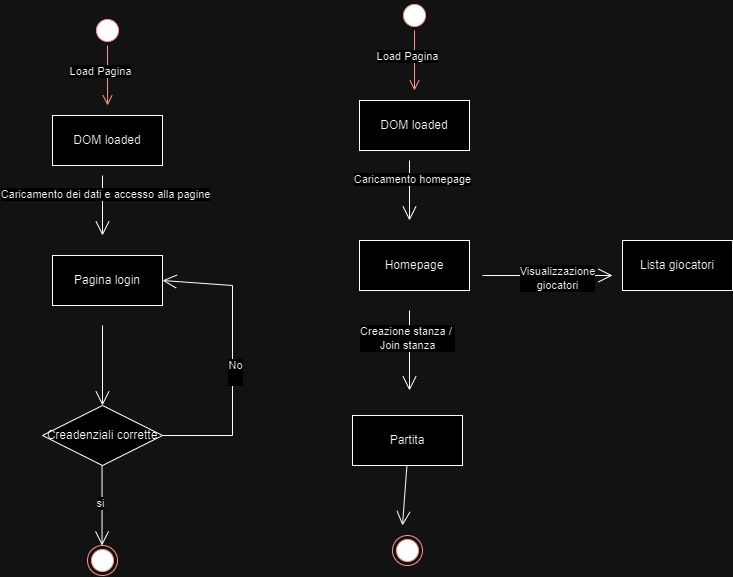

The diagram above was exported from draw.io. Its source (the exported page's mxGraphModel, read from the mxfile embedded in the PNG):
<mxGraphModel dx="874" dy="851" grid="1" gridSize="10" guides="1" tooltips="1" connect="1" arrows="1" fold="1" page="1" pageScale="1" pageWidth="827" pageHeight="1169" math="0" shadow="0">
  <root>
    <mxCell id="0" />
    <mxCell id="1" parent="0" />
    <mxCell id="z0_lB8GhtifIfHxTaBGQ-68" value="" style="ellipse;html=1;shape=startState;fillColor=#000000;strokeColor=#ff0000;" vertex="1" parent="1">
      <mxGeometry x="380" y="510" width="30" height="30" as="geometry" />
    </mxCell>
    <mxCell id="z0_lB8GhtifIfHxTaBGQ-69" value="" style="edgeStyle=orthogonalEdgeStyle;html=1;verticalAlign=bottom;endArrow=open;endSize=8;strokeColor=#ff0000;rounded=0;" edge="1" source="z0_lB8GhtifIfHxTaBGQ-68" parent="1">
      <mxGeometry relative="1" as="geometry">
        <mxPoint x="395" y="600" as="targetPoint" />
      </mxGeometry>
    </mxCell>
    <mxCell id="z0_lB8GhtifIfHxTaBGQ-70" value="Load Pagina" style="edgeLabel;html=1;align=center;verticalAlign=middle;resizable=0;points=[];" vertex="1" connectable="0" parent="z0_lB8GhtifIfHxTaBGQ-69">
      <mxGeometry x="-0.0241" y="-4" relative="1" as="geometry">
        <mxPoint x="-4" y="-4" as="offset" />
      </mxGeometry>
    </mxCell>
    <mxCell id="z0_lB8GhtifIfHxTaBGQ-71" value="DOM loaded" style="html=1;whiteSpace=wrap;" vertex="1" parent="1">
      <mxGeometry x="340" y="610" width="110" height="50" as="geometry" />
    </mxCell>
    <mxCell id="z0_lB8GhtifIfHxTaBGQ-72" value="" style="endArrow=open;endFill=1;endSize=12;html=1;rounded=0;" edge="1" parent="1">
      <mxGeometry width="160" relative="1" as="geometry">
        <mxPoint x="390" y="670" as="sourcePoint" />
        <mxPoint x="390" y="730" as="targetPoint" />
      </mxGeometry>
    </mxCell>
    <mxCell id="z0_lB8GhtifIfHxTaBGQ-73" value="Caricamento dei dati e accesso alla pagine" style="edgeLabel;html=1;align=center;verticalAlign=middle;resizable=0;points=[];" vertex="1" connectable="0" parent="z0_lB8GhtifIfHxTaBGQ-72">
      <mxGeometry x="-0.3727" y="2" relative="1" as="geometry">
        <mxPoint as="offset" />
      </mxGeometry>
    </mxCell>
    <mxCell id="z0_lB8GhtifIfHxTaBGQ-74" value="Pagina login" style="html=1;whiteSpace=wrap;" vertex="1" parent="1">
      <mxGeometry x="340" y="750" width="110" height="50" as="geometry" />
    </mxCell>
    <mxCell id="z0_lB8GhtifIfHxTaBGQ-75" value="" style="endArrow=open;endFill=1;endSize=12;html=1;rounded=0;" edge="1" parent="1" target="z0_lB8GhtifIfHxTaBGQ-76">
      <mxGeometry width="160" relative="1" as="geometry">
        <mxPoint x="390" y="820" as="sourcePoint" />
        <mxPoint x="390" y="900" as="targetPoint" />
      </mxGeometry>
    </mxCell>
    <mxCell id="z0_lB8GhtifIfHxTaBGQ-76" value="Creadenziali corrette" style="shape=rhombus;perimeter=rhombusPerimeter;whiteSpace=wrap;html=1;align=center;" vertex="1" parent="1">
      <mxGeometry x="330" y="900" width="120" height="60" as="geometry" />
    </mxCell>
    <mxCell id="z0_lB8GhtifIfHxTaBGQ-77" value="" style="ellipse;html=1;shape=endState;fillColor=#000000;strokeColor=#ff0000;" vertex="1" parent="1">
      <mxGeometry x="375" y="1040" width="30" height="30" as="geometry" />
    </mxCell>
    <mxCell id="z0_lB8GhtifIfHxTaBGQ-78" value="" style="endArrow=open;endFill=1;endSize=12;html=1;rounded=0;" edge="1" parent="1">
      <mxGeometry width="160" relative="1" as="geometry">
        <mxPoint x="389.55" y="960" as="sourcePoint" />
        <mxPoint x="389.55" y="1040" as="targetPoint" />
      </mxGeometry>
    </mxCell>
    <mxCell id="z0_lB8GhtifIfHxTaBGQ-79" value="si" style="edgeLabel;html=1;align=center;verticalAlign=middle;resizable=0;points=[];" vertex="1" connectable="0" parent="z0_lB8GhtifIfHxTaBGQ-78">
      <mxGeometry x="-0.075" y="-2" relative="1" as="geometry">
        <mxPoint as="offset" />
      </mxGeometry>
    </mxCell>
    <mxCell id="z0_lB8GhtifIfHxTaBGQ-80" value="" style="endArrow=open;endFill=1;endSize=12;html=1;rounded=0;exitX=1;exitY=0.5;exitDx=0;exitDy=0;entryX=1;entryY=0.5;entryDx=0;entryDy=0;" edge="1" parent="1" source="z0_lB8GhtifIfHxTaBGQ-76" target="z0_lB8GhtifIfHxTaBGQ-74">
      <mxGeometry width="160" relative="1" as="geometry">
        <mxPoint x="399.55" y="970" as="sourcePoint" />
        <mxPoint x="530" y="930" as="targetPoint" />
        <Array as="points">
          <mxPoint x="520" y="930" />
          <mxPoint x="520" y="780" />
        </Array>
      </mxGeometry>
    </mxCell>
    <mxCell id="z0_lB8GhtifIfHxTaBGQ-81" value="No&lt;div&gt;&lt;br&gt;&lt;/div&gt;" style="edgeLabel;html=1;align=center;verticalAlign=middle;resizable=0;points=[];" vertex="1" connectable="0" parent="z0_lB8GhtifIfHxTaBGQ-80">
      <mxGeometry x="-0.075" y="-2" relative="1" as="geometry">
        <mxPoint as="offset" />
      </mxGeometry>
    </mxCell>
    <mxCell id="z0_lB8GhtifIfHxTaBGQ-82" value="" style="ellipse;html=1;shape=startState;fillColor=#000000;strokeColor=#ff0000;" vertex="1" parent="1">
      <mxGeometry x="687" y="495" width="30" height="30" as="geometry" />
    </mxCell>
    <mxCell id="z0_lB8GhtifIfHxTaBGQ-83" value="" style="edgeStyle=orthogonalEdgeStyle;html=1;verticalAlign=bottom;endArrow=open;endSize=8;strokeColor=#ff0000;rounded=0;" edge="1" parent="1" source="z0_lB8GhtifIfHxTaBGQ-82">
      <mxGeometry relative="1" as="geometry">
        <mxPoint x="702" y="585" as="targetPoint" />
      </mxGeometry>
    </mxCell>
    <mxCell id="z0_lB8GhtifIfHxTaBGQ-84" value="Load Pagina" style="edgeLabel;html=1;align=center;verticalAlign=middle;resizable=0;points=[];" vertex="1" connectable="0" parent="z0_lB8GhtifIfHxTaBGQ-83">
      <mxGeometry x="-0.0241" y="-4" relative="1" as="geometry">
        <mxPoint x="-4" y="-4" as="offset" />
      </mxGeometry>
    </mxCell>
    <mxCell id="z0_lB8GhtifIfHxTaBGQ-85" value="DOM loaded" style="html=1;whiteSpace=wrap;" vertex="1" parent="1">
      <mxGeometry x="647" y="595" width="110" height="50" as="geometry" />
    </mxCell>
    <mxCell id="z0_lB8GhtifIfHxTaBGQ-86" value="" style="endArrow=open;endFill=1;endSize=12;html=1;rounded=0;" edge="1" parent="1">
      <mxGeometry width="160" relative="1" as="geometry">
        <mxPoint x="697" y="655" as="sourcePoint" />
        <mxPoint x="697" y="715" as="targetPoint" />
      </mxGeometry>
    </mxCell>
    <mxCell id="z0_lB8GhtifIfHxTaBGQ-87" value="Caricamento homepage" style="edgeLabel;html=1;align=center;verticalAlign=middle;resizable=0;points=[];" vertex="1" connectable="0" parent="z0_lB8GhtifIfHxTaBGQ-86">
      <mxGeometry x="-0.3727" y="2" relative="1" as="geometry">
        <mxPoint as="offset" />
      </mxGeometry>
    </mxCell>
    <mxCell id="z0_lB8GhtifIfHxTaBGQ-88" value="Homepage" style="html=1;whiteSpace=wrap;" vertex="1" parent="1">
      <mxGeometry x="647" y="735" width="110" height="50" as="geometry" />
    </mxCell>
    <mxCell id="z0_lB8GhtifIfHxTaBGQ-89" value="" style="endArrow=open;endFill=1;endSize=12;html=1;rounded=0;" edge="1" parent="1">
      <mxGeometry width="160" relative="1" as="geometry">
        <mxPoint x="697" y="805" as="sourcePoint" />
        <mxPoint x="697" y="885" as="targetPoint" />
      </mxGeometry>
    </mxCell>
    <mxCell id="z0_lB8GhtifIfHxTaBGQ-100" value="Creazione stanza /&amp;nbsp;&lt;div&gt;Join stanza&lt;/div&gt;" style="edgeLabel;html=1;align=center;verticalAlign=middle;resizable=0;points=[];" vertex="1" connectable="0" parent="z0_lB8GhtifIfHxTaBGQ-89">
      <mxGeometry x="-0.325" y="-3" relative="1" as="geometry">
        <mxPoint as="offset" />
      </mxGeometry>
    </mxCell>
    <mxCell id="z0_lB8GhtifIfHxTaBGQ-97" value="Partita" style="html=1;whiteSpace=wrap;" vertex="1" parent="1">
      <mxGeometry x="640" y="910" width="110" height="50" as="geometry" />
    </mxCell>
    <mxCell id="z0_lB8GhtifIfHxTaBGQ-98" value="" style="ellipse;html=1;shape=endState;fillColor=#000000;strokeColor=#ff0000;" vertex="1" parent="1">
      <mxGeometry x="680" y="1030" width="30" height="30" as="geometry" />
    </mxCell>
    <mxCell id="z0_lB8GhtifIfHxTaBGQ-99" value="" style="endArrow=open;endFill=1;endSize=12;html=1;rounded=0;" edge="1" parent="1">
      <mxGeometry width="160" relative="1" as="geometry">
        <mxPoint x="694.41" y="960" as="sourcePoint" />
        <mxPoint x="690" y="1020" as="targetPoint" />
      </mxGeometry>
    </mxCell>
    <mxCell id="z0_lB8GhtifIfHxTaBGQ-101" value="Lista giocatori" style="html=1;whiteSpace=wrap;" vertex="1" parent="1">
      <mxGeometry x="910" y="735" width="110" height="50" as="geometry" />
    </mxCell>
    <mxCell id="z0_lB8GhtifIfHxTaBGQ-102" value="" style="endArrow=open;endFill=1;endSize=12;html=1;rounded=0;" edge="1" parent="1">
      <mxGeometry width="160" relative="1" as="geometry">
        <mxPoint x="770" y="770" as="sourcePoint" />
        <mxPoint x="900" y="770" as="targetPoint" />
      </mxGeometry>
    </mxCell>
    <mxCell id="z0_lB8GhtifIfHxTaBGQ-103" value="Visualizzazione&lt;div&gt;giocatori&lt;/div&gt;" style="edgeLabel;html=1;align=center;verticalAlign=middle;resizable=0;points=[];" vertex="1" connectable="0" parent="z0_lB8GhtifIfHxTaBGQ-102">
      <mxGeometry x="0.1323" y="-2" relative="1" as="geometry">
        <mxPoint as="offset" />
      </mxGeometry>
    </mxCell>
  </root>
</mxGraphModel>